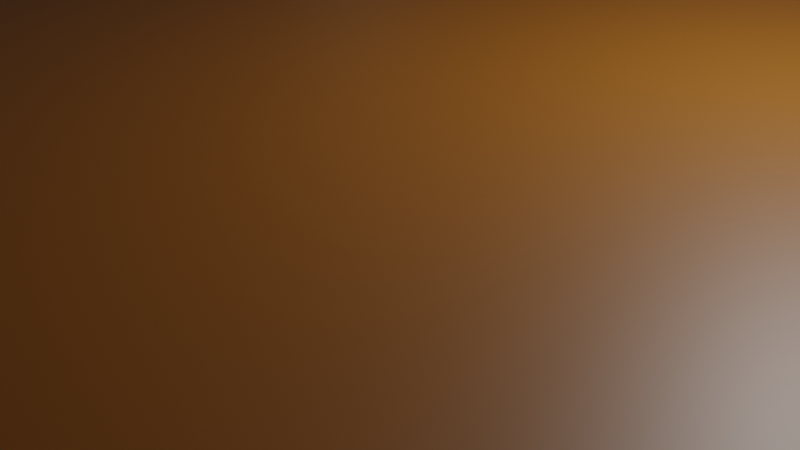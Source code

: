 # Source: bridge-home.blend  (saved by Blender 2.80.43; exported with 4.5.12 LTS)
import bpy
from mathutils import Matrix  # noqa: F401  (used for matrix-valued properties, if any)

bpy.ops.wm.read_factory_settings(use_empty=True)
scene = bpy.context.scene
scene.name = 'Scene'

# ---- collections
col_collection = bpy.data.collections.new('Collection'); scene.collection.children.link(col_collection)
col_bridge_pillars = bpy.data.collections.new('bridge-pillars'); scene.collection.children.link(col_bridge_pillars)

# ---- materials (node trees are filled in below, after node groups)
mat_brown = bpy.data.materials.new('brown')
mat_brown.alpha_threshold = 0.0
mat_brown.use_transparent_shadow = False
mat_brown.roughness = 0.5
mat_brown.line_color = (0.0, 0.0, 0.0, 1.0)

# ---- material node trees
mat_brown.use_nodes = True; mat_brown.node_tree.nodes.clear()
_N = mat_brown.node_tree.nodes; _L = mat_brown.node_tree.links
n0 = _N.new('ShaderNodeOutputMaterial'); n0.name = 'Material Output'; n0.location = (300, 300)
n1 = _N.new('ShaderNodeBsdfPrincipled'); n1.name = 'Principled BSDF'; n1.location = (10, 300)
n1.distribution = 'GGX'
n1.subsurface_method = 'BURLEY'
n1.inputs[0].default_value = (0.1817, 0.05806, 0.0, 1.0)
n1.inputs[3].default_value = 1.45
_L.new(n1.outputs[0], n0.inputs[0])
n0.is_active_output = True

# ---- world
world_world = bpy.data.worlds.new('World'); scene.world = world_world
world_world.use_nodes = True; world_world.node_tree.nodes.clear()
_N = world_world.node_tree.nodes; _L = world_world.node_tree.links
n0 = _N.new('ShaderNodeOutputWorld'); n0.name = 'World Output'; n0.location = (300, 300)
n1 = _N.new('ShaderNodeBackground'); n1.name = 'Background'; n1.location = (10, 300)
n1.inputs[0].default_value = (0.05088, 0.05088, 0.05088, 1.0)
_L.new(n1.outputs[0], n0.inputs[0])
n0.is_active_output = True
world_world.color = (0.05088, 0.05088, 0.05088)
world_world.use_sun_shadow = False
world_world.sun_shadow_jitter_overblur = 0.0

# ---- cameras
cam_camera = bpy.data.cameras.new('Camera')
cam_camera.clip_end = 100.0
cam_camera.ortho_scale = 7.314
cam_camera.dof.focus_distance = 0.0
cam_camera.dof.aperture_fstop = 128.0

# ---- lights
light_light = bpy.data.lights.new('Light', 'POINT')
light_light.transmission_factor = 0.0
light_light.cutoff_distance = 30.0
light_light.energy = 1000.0
light_light.shadow_buffer_clip_start = 1.001
light_light.shadow_soft_size = 0.1
light_light.shadow_maximum_resolution = 0.006
light_light.use_absolute_resolution = True

# ---- meshes
me_cylinder = bpy.data.meshes.new('Cylinder')
me_cylinder.from_pydata([(-8.794, 8.004, 0.2351), (-8.794, 8.004, 2.235), (-8.599, 7.985, 0.2351), (-8.599, 7.985, 2.235), (-8.411, 7.928, 0.2351), (-8.411, 7.928, 2.235), (-8.239, 7.835, 0.2351), (-8.239, 7.835, 2.235), (-8.087, 7.711, 0.2351), (-8.087, 7.711, 2.235), (-7.963, 7.56, 0.2351), (-7.963, 7.56, 2.235), (-7.87, 7.387, 0.2351), (-7.87, 7.387, 2.235), (-7.813, 7.199, 0.2351), (-7.813, 7.199, 2.235), (-7.794, 7.004, 0.2351), (-7.794, 7.004, 2.235), (-7.813, 6.809, 0.2351), (-7.813, 6.809, 2.235), (-7.87, 6.621, 0.2351), (-7.87, 6.621, 2.235), (-7.963, 6.448, 0.2351), (-7.963, 6.448, 2.235), (-8.087, 6.297, 0.2351), (-8.087, 6.297, 2.235), (-8.239, 6.173, 0.2351), (-8.239, 6.173, 2.235), (-8.411, 6.08, 0.2351), (-8.411, 6.08, 2.235), (-8.599, 6.023, 0.2351), (-8.599, 6.023, 2.235), (-8.794, 6.004, 0.2351), (-8.794, 6.004, 2.235), (-8.989, 6.023, 0.2351), (-8.989, 6.023, 2.235), (-9.177, 6.08, 0.2351), (-9.177, 6.08, 2.235), (-9.35, 6.173, 0.2351), (-9.35, 6.173, 2.235), (-9.501, 6.297, 0.2351), (-9.501, 6.297, 2.235), (-9.626, 6.448, 0.2351), (-9.626, 6.448, 2.235), (-9.718, 6.621, 0.2351), (-9.718, 6.621, 2.235), (-9.775, 6.809, 0.2351), (-9.775, 6.809, 2.235), (-9.794, 7.004, 0.2351), (-9.794, 7.004, 2.235), (-9.775, 7.199, 0.2351), (-9.775, 7.199, 2.235), (-9.718, 7.387, 0.2351), (-9.718, 7.387, 2.235), (-9.626, 7.56, 0.2351), (-9.626, 7.56, 2.235), (-9.501, 7.711, 0.2351), (-9.501, 7.711, 2.235), (-9.35, 7.835, 0.2351), (-9.35, 7.835, 2.235), (-9.177, 7.928, 0.2351), (-9.177, 7.928, 2.235), (-8.989, 7.985, 0.2351), (-8.989, 7.985, 2.235)], [], [(0, 1, 3, 2), (2, 3, 5, 4), (4, 5, 7, 6), (6, 7, 9, 8), (8, 9, 11, 10), (10, 11, 13, 12), (12, 13, 15, 14), (14, 15, 17, 16), (16, 17, 19, 18), (18, 19, 21, 20), (20, 21, 23, 22), (22, 23, 25, 24), (24, 25, 27, 26), (26, 27, 29, 28), (28, 29, 31, 30), (30, 31, 33, 32), (32, 33, 35, 34), (34, 35, 37, 36), (36, 37, 39, 38), (38, 39, 41, 40), (40, 41, 43, 42), (42, 43, 45, 44), (44, 45, 47, 46), (46, 47, 49, 48), (48, 49, 51, 50), (50, 51, 53, 52), (52, 53, 55, 54), (54, 55, 57, 56), (56, 57, 59, 58), (58, 59, 61, 60), (3, 1, 63, 61, 59, 57, 55, 53, 51, 49, 47, 45, 43, 41, 39, 37, 35, 33, 31, 29, 27, 25, 23, 21, 19, 17, 15, 13, 11, 9, 7, 5), (60, 61, 63, 62), (62, 63, 1, 0), (0, 2, 4, 6, 8, 10, 12, 14, 16, 18, 20, 22, 24, 26, 28, 30, 32, 34, 36, 38, 40, 42, 44, 46, 48, 50, 52, 54, 56, 58, 60, 62)])
_uv = me_cylinder.uv_layers.new(name='UVMap')
_uv.uv.foreach_set('vector', [1.0, 0.5, 1.0, 1.0, 0.9688, 1.0, 0.9688, 0.5, 0.9688, 0.5, 0.9688, 1.0, 0.9375, 1.0, 0.9375, 0.5, 0.9375, 0.5, 0.9375, 1.0, 0.9062, 1.0, 0.9062, 0.5, 0.9062, 0.5, 0.9062, 1.0, 0.875, 1.0, 0.875, 0.5, 0.875, 0.5, 0.875, 1.0, 0.8438, 1.0, 0.8438, 0.5, 0.8438, 0.5, 0.8438, 1.0, 0.8125, 1.0, 0.8125, 0.5, 0.8125, 0.5, 0.8125, 1.0, 0.7812, 1.0, 0.7812, 0.5, 0.7812, 0.5, 0.7812, 1.0, 0.75, 1.0, 0.75, 0.5, 0.75, 0.5, 0.75, 1.0, 0.7188, 1.0, 0.7188, 0.5, 0.7188, 0.5, 0.7188, 1.0, 0.6875, 1.0, 0.6875, 0.5, 0.6875, 0.5, 0.6875, 1.0, 0.6562, 1.0, 0.6562, 0.5, 0.6562, 0.5, 0.6562, 1.0, 0.625, 1.0, 0.625, 0.5, 0.625, 0.5, 0.625, 1.0, 0.5938, 1.0, 0.5938, 0.5, 0.5938, 0.5, 0.5938, 1.0, 0.5625, 1.0, 0.5625, 0.5, 0.5625, 0.5, 0.5625, 1.0, 0.5312, 1.0, 0.5312, 0.5, 0.5312, 0.5, 0.5312, 1.0, 0.5, 1.0, 0.5, 0.5, 0.5, 0.5, 0.5, 1.0, 0.4688, 1.0, 0.4688, 0.5, 0.4688, 0.5, 0.4688, 1.0, 0.4375, 1.0, 0.4375, 0.5, 0.4375, 0.5, 0.4375, 1.0, 0.4062, 1.0, 0.4062, 0.5, 0.4062, 0.5, 0.4062, 1.0, 0.375, 1.0, 0.375, 0.5, 0.375, 0.5, 0.375, 1.0, 0.3438, 1.0, 0.3438, 0.5, 0.3438, 0.5, 0.3438, 1.0, 0.3125, 1.0, 0.3125, 0.5, 0.3125, 0.5, 0.3125, 1.0, 0.2812, 1.0, 0.2812, 0.5, 0.2812, 0.5, 0.2812, 1.0, 0.25, 1.0, 0.25, 0.5, 0.25, 0.5, 0.25, 1.0, 0.2188, 1.0, 0.2188, 0.5, 0.2188, 0.5, 0.2188, 1.0, 0.1875, 1.0, 0.1875, 0.5, 0.1875, 0.5, 0.1875, 1.0, 0.1562, 1.0, 0.1562, 0.5, 0.1562, 0.5, 0.1562, 1.0, 0.125, 1.0, 0.125, 0.5, 0.125, 0.5, 0.125, 1.0, 0.09375, 1.0, 0.09375, 0.5, 0.09375, 0.5, 0.09375, 1.0, 0.0625, 1.0, 0.0625, 0.5, 0.2968, 0.4854, 0.25, 0.49, 0.2032, 0.4854, 0.1582, 0.4717, 0.1167, 0.4496, 0.08029, 0.4197, 0.05045, 0.3833, 0.02827, 0.3418, 0.01461, 0.2968, 0.01, 0.25, 0.01461, 0.2032, 0.02827, 0.1582, 0.05045, 0.1167, 0.08029, 0.08029, 0.1167, 0.05045, 0.1582, 0.02827, 0.2032, 0.01461, 0.25, 0.01, 0.2968, 0.01461, 0.3418, 0.02827, 0.3833, 0.05045, 0.4197, 0.08029, 0.4496, 0.1167, 0.4717, 0.1582, 0.4854, 0.2032, 0.49, 0.25, 0.4854, 0.2968, 0.4717, 0.3418, 0.4496, 0.3833, 0.4197, 0.4197, 0.3833, 0.4496, 0.3418, 0.4717, 0.0625, 0.5, 0.0625, 1.0, 0.03125, 1.0, 0.03125, 0.5, 0.03125, 0.5, 0.03125, 1.0, 0.0, 1.0, 0.0, 0.5, 0.75, 0.49, 0.7968, 0.4854, 0.8418, 0.4717, 0.8833, 0.4496, 0.9197, 0.4197, 0.9496, 0.3833, 0.9717, 0.3418, 0.9854, 0.2968, 0.99, 0.25, 0.9854, 0.2032, 0.9717, 0.1582, 0.9496, 0.1167, 0.9197, 0.08029, 0.8833, 0.05045, 0.8418, 0.02827, 0.7968, 0.01461, 0.75, 0.01, 0.7032, 0.01461, 0.6582, 0.02827, 0.6167, 0.05045, 0.5803, 0.08029, 0.5504, 0.1167, 0.5283, 0.1582, 0.5146, 0.2032, 0.51, 0.25, 0.5146, 0.2968, 0.5283, 0.3418, 0.5504, 0.3833, 0.5803, 0.4197, 0.6167, 0.4496, 0.6582, 0.4717, 0.7032, 0.4854])
me_cylinder.use_remesh_preserve_volume = False
me_cylinder.use_remesh_preserve_attributes = False
me_cylinder.use_mirror_vertex_groups = False
me_cylinder.update()
me_cylinder_001 = bpy.data.meshes.new('Cylinder.001')
me_cylinder_001.from_pydata([(-8.794, -5.169, 0.2351), (-8.794, -5.169, 2.235), (-8.599, -5.189, 0.2351), (-8.599, -5.189, 2.235), (-8.411, -5.245, 0.2351), (-8.411, -5.245, 2.235), (-8.239, -5.338, 0.2351), (-8.239, -5.338, 2.235), (-8.087, -5.462, 0.2351), (-8.087, -5.462, 2.235), (-7.963, -5.614, 0.2351), (-7.963, -5.614, 2.235), (-7.87, -5.787, 0.2351), (-7.87, -5.787, 2.235), (-7.813, -5.974, 0.2351), (-7.813, -5.974, 2.235), (-7.794, -6.169, 0.2351), (-7.794, -6.169, 2.235), (-7.813, -6.364, 0.2351), (-7.813, -6.364, 2.235), (-7.87, -6.552, 0.2351), (-7.87, -6.552, 2.235), (-7.963, -6.725, 0.2351), (-7.963, -6.725, 2.235), (-8.087, -6.876, 0.2351), (-8.087, -6.876, 2.235), (-8.239, -7.001, 0.2351), (-8.239, -7.001, 2.235), (-8.411, -7.093, 0.2351), (-8.411, -7.093, 2.235), (-8.599, -7.15, 0.2351), (-8.599, -7.15, 2.235), (-8.794, -7.169, 0.2351), (-8.794, -7.169, 2.235), (-8.989, -7.15, 0.2351), (-8.989, -7.15, 2.235), (-9.177, -7.093, 0.2351), (-9.177, -7.093, 2.235), (-9.35, -7.001, 0.2351), (-9.35, -7.001, 2.235), (-9.501, -6.876, 0.2351), (-9.501, -6.876, 2.235), (-9.626, -6.725, 0.2351), (-9.626, -6.725, 2.235), (-9.718, -6.552, 0.2351), (-9.718, -6.552, 2.235), (-9.775, -6.364, 0.2351), (-9.775, -6.364, 2.235), (-9.794, -6.169, 0.2351), (-9.794, -6.169, 2.235), (-9.775, -5.974, 0.2351), (-9.775, -5.974, 2.235), (-9.718, -5.787, 0.2351), (-9.718, -5.787, 2.235), (-9.626, -5.614, 0.2351), (-9.626, -5.614, 2.235), (-9.501, -5.462, 0.2351), (-9.501, -5.462, 2.235), (-9.35, -5.338, 0.2351), (-9.35, -5.338, 2.235), (-9.177, -5.245, 0.2351), (-9.177, -5.245, 2.235), (-8.989, -5.189, 0.2351), (-8.989, -5.189, 2.235)], [], [(0, 1, 3, 2), (2, 3, 5, 4), (4, 5, 7, 6), (6, 7, 9, 8), (8, 9, 11, 10), (10, 11, 13, 12), (12, 13, 15, 14), (14, 15, 17, 16), (16, 17, 19, 18), (18, 19, 21, 20), (20, 21, 23, 22), (22, 23, 25, 24), (24, 25, 27, 26), (26, 27, 29, 28), (28, 29, 31, 30), (30, 31, 33, 32), (32, 33, 35, 34), (34, 35, 37, 36), (36, 37, 39, 38), (38, 39, 41, 40), (40, 41, 43, 42), (42, 43, 45, 44), (44, 45, 47, 46), (46, 47, 49, 48), (48, 49, 51, 50), (50, 51, 53, 52), (52, 53, 55, 54), (54, 55, 57, 56), (56, 57, 59, 58), (58, 59, 61, 60), (3, 1, 63, 61, 59, 57, 55, 53, 51, 49, 47, 45, 43, 41, 39, 37, 35, 33, 31, 29, 27, 25, 23, 21, 19, 17, 15, 13, 11, 9, 7, 5), (60, 61, 63, 62), (62, 63, 1, 0), (0, 2, 4, 6, 8, 10, 12, 14, 16, 18, 20, 22, 24, 26, 28, 30, 32, 34, 36, 38, 40, 42, 44, 46, 48, 50, 52, 54, 56, 58, 60, 62)])
_uv = me_cylinder_001.uv_layers.new(name='UVMap')
_uv.uv.foreach_set('vector', [1.0, 0.5, 1.0, 1.0, 0.9688, 1.0, 0.9688, 0.5, 0.9688, 0.5, 0.9688, 1.0, 0.9375, 1.0, 0.9375, 0.5, 0.9375, 0.5, 0.9375, 1.0, 0.9062, 1.0, 0.9062, 0.5, 0.9062, 0.5, 0.9062, 1.0, 0.875, 1.0, 0.875, 0.5, 0.875, 0.5, 0.875, 1.0, 0.8438, 1.0, 0.8438, 0.5, 0.8438, 0.5, 0.8438, 1.0, 0.8125, 1.0, 0.8125, 0.5, 0.8125, 0.5, 0.8125, 1.0, 0.7812, 1.0, 0.7812, 0.5, 0.7812, 0.5, 0.7812, 1.0, 0.75, 1.0, 0.75, 0.5, 0.75, 0.5, 0.75, 1.0, 0.7188, 1.0, 0.7188, 0.5, 0.7188, 0.5, 0.7188, 1.0, 0.6875, 1.0, 0.6875, 0.5, 0.6875, 0.5, 0.6875, 1.0, 0.6562, 1.0, 0.6562, 0.5, 0.6562, 0.5, 0.6562, 1.0, 0.625, 1.0, 0.625, 0.5, 0.625, 0.5, 0.625, 1.0, 0.5938, 1.0, 0.5938, 0.5, 0.5938, 0.5, 0.5938, 1.0, 0.5625, 1.0, 0.5625, 0.5, 0.5625, 0.5, 0.5625, 1.0, 0.5312, 1.0, 0.5312, 0.5, 0.5312, 0.5, 0.5312, 1.0, 0.5, 1.0, 0.5, 0.5, 0.5, 0.5, 0.5, 1.0, 0.4688, 1.0, 0.4688, 0.5, 0.4688, 0.5, 0.4688, 1.0, 0.4375, 1.0, 0.4375, 0.5, 0.4375, 0.5, 0.4375, 1.0, 0.4062, 1.0, 0.4062, 0.5, 0.4062, 0.5, 0.4062, 1.0, 0.375, 1.0, 0.375, 0.5, 0.375, 0.5, 0.375, 1.0, 0.3438, 1.0, 0.3438, 0.5, 0.3438, 0.5, 0.3438, 1.0, 0.3125, 1.0, 0.3125, 0.5, 0.3125, 0.5, 0.3125, 1.0, 0.2812, 1.0, 0.2812, 0.5, 0.2812, 0.5, 0.2812, 1.0, 0.25, 1.0, 0.25, 0.5, 0.25, 0.5, 0.25, 1.0, 0.2188, 1.0, 0.2188, 0.5, 0.2188, 0.5, 0.2188, 1.0, 0.1875, 1.0, 0.1875, 0.5, 0.1875, 0.5, 0.1875, 1.0, 0.1562, 1.0, 0.1562, 0.5, 0.1562, 0.5, 0.1562, 1.0, 0.125, 1.0, 0.125, 0.5, 0.125, 0.5, 0.125, 1.0, 0.09375, 1.0, 0.09375, 0.5, 0.09375, 0.5, 0.09375, 1.0, 0.0625, 1.0, 0.0625, 0.5, 0.2968, 0.4854, 0.25, 0.49, 0.2032, 0.4854, 0.1582, 0.4717, 0.1167, 0.4496, 0.08029, 0.4197, 0.05045, 0.3833, 0.02827, 0.3418, 0.01461, 0.2968, 0.01, 0.25, 0.01461, 0.2032, 0.02827, 0.1582, 0.05045, 0.1167, 0.08029, 0.08029, 0.1167, 0.05045, 0.1582, 0.02827, 0.2032, 0.01461, 0.25, 0.01, 0.2968, 0.01461, 0.3418, 0.02827, 0.3833, 0.05045, 0.4197, 0.08029, 0.4496, 0.1167, 0.4717, 0.1582, 0.4854, 0.2032, 0.49, 0.25, 0.4854, 0.2968, 0.4717, 0.3418, 0.4496, 0.3833, 0.4197, 0.4197, 0.3833, 0.4496, 0.3418, 0.4717, 0.0625, 0.5, 0.0625, 1.0, 0.03125, 1.0, 0.03125, 0.5, 0.03125, 0.5, 0.03125, 1.0, 0.0, 1.0, 0.0, 0.5, 0.75, 0.49, 0.7968, 0.4854, 0.8418, 0.4717, 0.8833, 0.4496, 0.9197, 0.4197, 0.9496, 0.3833, 0.9717, 0.3418, 0.9854, 0.2968, 0.99, 0.25, 0.9854, 0.2032, 0.9717, 0.1582, 0.9496, 0.1167, 0.9197, 0.08029, 0.8833, 0.05045, 0.8418, 0.02827, 0.7968, 0.01461, 0.75, 0.01, 0.7032, 0.01461, 0.6582, 0.02827, 0.6167, 0.05045, 0.5803, 0.08029, 0.5504, 0.1167, 0.5283, 0.1582, 0.5146, 0.2032, 0.51, 0.25, 0.5146, 0.2968, 0.5283, 0.3418, 0.5504, 0.3833, 0.5803, 0.4197, 0.6167, 0.4496, 0.6582, 0.4717, 0.7032, 0.4854])
me_cylinder_001.use_remesh_preserve_volume = False
me_cylinder_001.use_remesh_preserve_attributes = False
me_cylinder_001.use_mirror_vertex_groups = False
me_cylinder_001.update()
me_cylinder_002 = bpy.data.meshes.new('Cylinder.002')
me_cylinder_002.from_pydata([(9.206, 8.004, 0.2351), (9.206, 8.004, 2.235), (9.401, 7.985, 0.2351), (9.401, 7.985, 2.235), (9.589, 7.928, 0.2351), (9.589, 7.928, 2.235), (9.761, 7.835, 0.2351), (9.761, 7.835, 2.235), (9.913, 7.711, 0.2351), (9.913, 7.711, 2.235), (10.04, 7.56, 0.2351), (10.04, 7.56, 2.235), (10.13, 7.387, 0.2351), (10.13, 7.387, 2.235), (10.19, 7.199, 0.2351), (10.19, 7.199, 2.235), (10.21, 7.004, 0.2351), (10.21, 7.004, 2.235), (10.19, 6.809, 0.2351), (10.19, 6.809, 2.235), (10.13, 6.621, 0.2351), (10.13, 6.621, 2.235), (10.04, 6.448, 0.2351), (10.04, 6.448, 2.235), (9.913, 6.297, 0.2351), (9.913, 6.297, 2.235), (9.761, 6.173, 0.2351), (9.761, 6.173, 2.235), (9.589, 6.08, 0.2351), (9.589, 6.08, 2.235), (9.401, 6.023, 0.2351), (9.401, 6.023, 2.235), (9.206, 6.004, 0.2351), (9.206, 6.004, 2.235), (9.011, 6.023, 0.2351), (9.011, 6.023, 2.235), (8.823, 6.08, 0.2351), (8.823, 6.08, 2.235), (8.65, 6.173, 0.2351), (8.65, 6.173, 2.235), (8.499, 6.297, 0.2351), (8.499, 6.297, 2.235), (8.374, 6.448, 0.2351), (8.374, 6.448, 2.235), (8.282, 6.621, 0.2351), (8.282, 6.621, 2.235), (8.225, 6.809, 0.2351), (8.225, 6.809, 2.235), (8.206, 7.004, 0.2351), (8.206, 7.004, 2.235), (8.225, 7.199, 0.2351), (8.225, 7.199, 2.235), (8.282, 7.387, 0.2351), (8.282, 7.387, 2.235), (8.374, 7.56, 0.2351), (8.374, 7.56, 2.235), (8.499, 7.711, 0.2351), (8.499, 7.711, 2.235), (8.65, 7.835, 0.2351), (8.65, 7.835, 2.235), (8.823, 7.928, 0.2351), (8.823, 7.928, 2.235), (9.011, 7.985, 0.2351), (9.011, 7.985, 2.235)], [], [(0, 1, 3, 2), (2, 3, 5, 4), (4, 5, 7, 6), (6, 7, 9, 8), (8, 9, 11, 10), (10, 11, 13, 12), (12, 13, 15, 14), (14, 15, 17, 16), (16, 17, 19, 18), (18, 19, 21, 20), (20, 21, 23, 22), (22, 23, 25, 24), (24, 25, 27, 26), (26, 27, 29, 28), (28, 29, 31, 30), (30, 31, 33, 32), (32, 33, 35, 34), (34, 35, 37, 36), (36, 37, 39, 38), (38, 39, 41, 40), (40, 41, 43, 42), (42, 43, 45, 44), (44, 45, 47, 46), (46, 47, 49, 48), (48, 49, 51, 50), (50, 51, 53, 52), (52, 53, 55, 54), (54, 55, 57, 56), (56, 57, 59, 58), (58, 59, 61, 60), (3, 1, 63, 61, 59, 57, 55, 53, 51, 49, 47, 45, 43, 41, 39, 37, 35, 33, 31, 29, 27, 25, 23, 21, 19, 17, 15, 13, 11, 9, 7, 5), (60, 61, 63, 62), (62, 63, 1, 0), (0, 2, 4, 6, 8, 10, 12, 14, 16, 18, 20, 22, 24, 26, 28, 30, 32, 34, 36, 38, 40, 42, 44, 46, 48, 50, 52, 54, 56, 58, 60, 62)])
_uv = me_cylinder_002.uv_layers.new(name='UVMap')
_uv.uv.foreach_set('vector', [1.0, 0.5, 1.0, 1.0, 0.9688, 1.0, 0.9688, 0.5, 0.9688, 0.5, 0.9688, 1.0, 0.9375, 1.0, 0.9375, 0.5, 0.9375, 0.5, 0.9375, 1.0, 0.9062, 1.0, 0.9062, 0.5, 0.9062, 0.5, 0.9062, 1.0, 0.875, 1.0, 0.875, 0.5, 0.875, 0.5, 0.875, 1.0, 0.8438, 1.0, 0.8438, 0.5, 0.8438, 0.5, 0.8438, 1.0, 0.8125, 1.0, 0.8125, 0.5, 0.8125, 0.5, 0.8125, 1.0, 0.7812, 1.0, 0.7812, 0.5, 0.7812, 0.5, 0.7812, 1.0, 0.75, 1.0, 0.75, 0.5, 0.75, 0.5, 0.75, 1.0, 0.7188, 1.0, 0.7188, 0.5, 0.7188, 0.5, 0.7188, 1.0, 0.6875, 1.0, 0.6875, 0.5, 0.6875, 0.5, 0.6875, 1.0, 0.6562, 1.0, 0.6562, 0.5, 0.6562, 0.5, 0.6562, 1.0, 0.625, 1.0, 0.625, 0.5, 0.625, 0.5, 0.625, 1.0, 0.5938, 1.0, 0.5938, 0.5, 0.5938, 0.5, 0.5938, 1.0, 0.5625, 1.0, 0.5625, 0.5, 0.5625, 0.5, 0.5625, 1.0, 0.5312, 1.0, 0.5312, 0.5, 0.5312, 0.5, 0.5312, 1.0, 0.5, 1.0, 0.5, 0.5, 0.5, 0.5, 0.5, 1.0, 0.4688, 1.0, 0.4688, 0.5, 0.4688, 0.5, 0.4688, 1.0, 0.4375, 1.0, 0.4375, 0.5, 0.4375, 0.5, 0.4375, 1.0, 0.4062, 1.0, 0.4062, 0.5, 0.4062, 0.5, 0.4062, 1.0, 0.375, 1.0, 0.375, 0.5, 0.375, 0.5, 0.375, 1.0, 0.3438, 1.0, 0.3438, 0.5, 0.3438, 0.5, 0.3438, 1.0, 0.3125, 1.0, 0.3125, 0.5, 0.3125, 0.5, 0.3125, 1.0, 0.2812, 1.0, 0.2812, 0.5, 0.2812, 0.5, 0.2812, 1.0, 0.25, 1.0, 0.25, 0.5, 0.25, 0.5, 0.25, 1.0, 0.2188, 1.0, 0.2188, 0.5, 0.2188, 0.5, 0.2188, 1.0, 0.1875, 1.0, 0.1875, 0.5, 0.1875, 0.5, 0.1875, 1.0, 0.1562, 1.0, 0.1562, 0.5, 0.1562, 0.5, 0.1562, 1.0, 0.125, 1.0, 0.125, 0.5, 0.125, 0.5, 0.125, 1.0, 0.09375, 1.0, 0.09375, 0.5, 0.09375, 0.5, 0.09375, 1.0, 0.0625, 1.0, 0.0625, 0.5, 0.2968, 0.4854, 0.25, 0.49, 0.2032, 0.4854, 0.1582, 0.4717, 0.1167, 0.4496, 0.08029, 0.4197, 0.05045, 0.3833, 0.02827, 0.3418, 0.01461, 0.2968, 0.01, 0.25, 0.01461, 0.2032, 0.02827, 0.1582, 0.05045, 0.1167, 0.08029, 0.08029, 0.1167, 0.05045, 0.1582, 0.02827, 0.2032, 0.01461, 0.25, 0.01, 0.2968, 0.01461, 0.3418, 0.02827, 0.3833, 0.05045, 0.4197, 0.08029, 0.4496, 0.1167, 0.4717, 0.1582, 0.4854, 0.2032, 0.49, 0.25, 0.4854, 0.2968, 0.4717, 0.3418, 0.4496, 0.3833, 0.4197, 0.4197, 0.3833, 0.4496, 0.3418, 0.4717, 0.0625, 0.5, 0.0625, 1.0, 0.03125, 1.0, 0.03125, 0.5, 0.03125, 0.5, 0.03125, 1.0, 0.0, 1.0, 0.0, 0.5, 0.75, 0.49, 0.7968, 0.4854, 0.8418, 0.4717, 0.8833, 0.4496, 0.9197, 0.4197, 0.9496, 0.3833, 0.9717, 0.3418, 0.9854, 0.2968, 0.99, 0.25, 0.9854, 0.2032, 0.9717, 0.1582, 0.9496, 0.1167, 0.9197, 0.08029, 0.8833, 0.05045, 0.8418, 0.02827, 0.7968, 0.01461, 0.75, 0.01, 0.7032, 0.01461, 0.6582, 0.02827, 0.6167, 0.05045, 0.5803, 0.08029, 0.5504, 0.1167, 0.5283, 0.1582, 0.5146, 0.2032, 0.51, 0.25, 0.5146, 0.2968, 0.5283, 0.3418, 0.5504, 0.3833, 0.5803, 0.4197, 0.6167, 0.4496, 0.6582, 0.4717, 0.7032, 0.4854])
me_cylinder_002.use_remesh_preserve_volume = False
me_cylinder_002.use_remesh_preserve_attributes = False
me_cylinder_002.use_mirror_vertex_groups = False
me_cylinder_002.update()
me_cylinder_003 = bpy.data.meshes.new('Cylinder.003')
me_cylinder_003.from_pydata([(9.206, -5.169, 0.2351), (9.206, -5.169, 2.235), (9.401, -5.189, 0.2351), (9.401, -5.189, 2.235), (9.589, -5.245, 0.2351), (9.589, -5.245, 2.235), (9.761, -5.338, 0.2351), (9.761, -5.338, 2.235), (9.913, -5.462, 0.2351), (9.913, -5.462, 2.235), (10.04, -5.614, 0.2351), (10.04, -5.614, 2.235), (10.13, -5.787, 0.2351), (10.13, -5.787, 2.235), (10.19, -5.974, 0.2351), (10.19, -5.974, 2.235), (10.21, -6.169, 0.2351), (10.21, -6.169, 2.235), (10.19, -6.364, 0.2351), (10.19, -6.364, 2.235), (10.13, -6.552, 0.2351), (10.13, -6.552, 2.235), (10.04, -6.725, 0.2351), (10.04, -6.725, 2.235), (9.913, -6.876, 0.2351), (9.913, -6.876, 2.235), (9.761, -7.001, 0.2351), (9.761, -7.001, 2.235), (9.589, -7.093, 0.2351), (9.589, -7.093, 2.235), (9.401, -7.15, 0.2351), (9.401, -7.15, 2.235), (9.206, -7.169, 0.2351), (9.206, -7.169, 2.235), (9.011, -7.15, 0.2351), (9.011, -7.15, 2.235), (8.823, -7.093, 0.2351), (8.823, -7.093, 2.235), (8.65, -7.001, 0.2351), (8.65, -7.001, 2.235), (8.499, -6.876, 0.2351), (8.499, -6.876, 2.235), (8.374, -6.725, 0.2351), (8.374, -6.725, 2.235), (8.282, -6.552, 0.2351), (8.282, -6.552, 2.235), (8.225, -6.364, 0.2351), (8.225, -6.364, 2.235), (8.206, -6.169, 0.2351), (8.206, -6.169, 2.235), (8.225, -5.974, 0.2351), (8.225, -5.974, 2.235), (8.282, -5.787, 0.2351), (8.282, -5.787, 2.235), (8.374, -5.614, 0.2351), (8.374, -5.614, 2.235), (8.499, -5.462, 0.2351), (8.499, -5.462, 2.235), (8.65, -5.338, 0.2351), (8.65, -5.338, 2.235), (8.823, -5.245, 0.2351), (8.823, -5.245, 2.235), (9.011, -5.189, 0.2351), (9.011, -5.189, 2.235)], [], [(0, 1, 3, 2), (2, 3, 5, 4), (4, 5, 7, 6), (6, 7, 9, 8), (8, 9, 11, 10), (10, 11, 13, 12), (12, 13, 15, 14), (14, 15, 17, 16), (16, 17, 19, 18), (18, 19, 21, 20), (20, 21, 23, 22), (22, 23, 25, 24), (24, 25, 27, 26), (26, 27, 29, 28), (28, 29, 31, 30), (30, 31, 33, 32), (32, 33, 35, 34), (34, 35, 37, 36), (36, 37, 39, 38), (38, 39, 41, 40), (40, 41, 43, 42), (42, 43, 45, 44), (44, 45, 47, 46), (46, 47, 49, 48), (48, 49, 51, 50), (50, 51, 53, 52), (52, 53, 55, 54), (54, 55, 57, 56), (56, 57, 59, 58), (58, 59, 61, 60), (3, 1, 63, 61, 59, 57, 55, 53, 51, 49, 47, 45, 43, 41, 39, 37, 35, 33, 31, 29, 27, 25, 23, 21, 19, 17, 15, 13, 11, 9, 7, 5), (60, 61, 63, 62), (62, 63, 1, 0), (0, 2, 4, 6, 8, 10, 12, 14, 16, 18, 20, 22, 24, 26, 28, 30, 32, 34, 36, 38, 40, 42, 44, 46, 48, 50, 52, 54, 56, 58, 60, 62)])
_uv = me_cylinder_003.uv_layers.new(name='UVMap')
_uv.uv.foreach_set('vector', [1.0, 0.5, 1.0, 1.0, 0.9688, 1.0, 0.9688, 0.5, 0.9688, 0.5, 0.9688, 1.0, 0.9375, 1.0, 0.9375, 0.5, 0.9375, 0.5, 0.9375, 1.0, 0.9062, 1.0, 0.9062, 0.5, 0.9062, 0.5, 0.9062, 1.0, 0.875, 1.0, 0.875, 0.5, 0.875, 0.5, 0.875, 1.0, 0.8438, 1.0, 0.8438, 0.5, 0.8438, 0.5, 0.8438, 1.0, 0.8125, 1.0, 0.8125, 0.5, 0.8125, 0.5, 0.8125, 1.0, 0.7812, 1.0, 0.7812, 0.5, 0.7812, 0.5, 0.7812, 1.0, 0.75, 1.0, 0.75, 0.5, 0.75, 0.5, 0.75, 1.0, 0.7188, 1.0, 0.7188, 0.5, 0.7188, 0.5, 0.7188, 1.0, 0.6875, 1.0, 0.6875, 0.5, 0.6875, 0.5, 0.6875, 1.0, 0.6562, 1.0, 0.6562, 0.5, 0.6562, 0.5, 0.6562, 1.0, 0.625, 1.0, 0.625, 0.5, 0.625, 0.5, 0.625, 1.0, 0.5938, 1.0, 0.5938, 0.5, 0.5938, 0.5, 0.5938, 1.0, 0.5625, 1.0, 0.5625, 0.5, 0.5625, 0.5, 0.5625, 1.0, 0.5312, 1.0, 0.5312, 0.5, 0.5312, 0.5, 0.5312, 1.0, 0.5, 1.0, 0.5, 0.5, 0.5, 0.5, 0.5, 1.0, 0.4688, 1.0, 0.4688, 0.5, 0.4688, 0.5, 0.4688, 1.0, 0.4375, 1.0, 0.4375, 0.5, 0.4375, 0.5, 0.4375, 1.0, 0.4062, 1.0, 0.4062, 0.5, 0.4062, 0.5, 0.4062, 1.0, 0.375, 1.0, 0.375, 0.5, 0.375, 0.5, 0.375, 1.0, 0.3438, 1.0, 0.3438, 0.5, 0.3438, 0.5, 0.3438, 1.0, 0.3125, 1.0, 0.3125, 0.5, 0.3125, 0.5, 0.3125, 1.0, 0.2812, 1.0, 0.2812, 0.5, 0.2812, 0.5, 0.2812, 1.0, 0.25, 1.0, 0.25, 0.5, 0.25, 0.5, 0.25, 1.0, 0.2188, 1.0, 0.2188, 0.5, 0.2188, 0.5, 0.2188, 1.0, 0.1875, 1.0, 0.1875, 0.5, 0.1875, 0.5, 0.1875, 1.0, 0.1562, 1.0, 0.1562, 0.5, 0.1562, 0.5, 0.1562, 1.0, 0.125, 1.0, 0.125, 0.5, 0.125, 0.5, 0.125, 1.0, 0.09375, 1.0, 0.09375, 0.5, 0.09375, 0.5, 0.09375, 1.0, 0.0625, 1.0, 0.0625, 0.5, 0.2968, 0.4854, 0.25, 0.49, 0.2032, 0.4854, 0.1582, 0.4717, 0.1167, 0.4496, 0.08029, 0.4197, 0.05045, 0.3833, 0.02827, 0.3418, 0.01461, 0.2968, 0.01, 0.25, 0.01461, 0.2032, 0.02827, 0.1582, 0.05045, 0.1167, 0.08029, 0.08029, 0.1167, 0.05045, 0.1582, 0.02827, 0.2032, 0.01461, 0.25, 0.01, 0.2968, 0.01461, 0.3418, 0.02827, 0.3833, 0.05045, 0.4197, 0.08029, 0.4496, 0.1167, 0.4717, 0.1582, 0.4854, 0.2032, 0.49, 0.25, 0.4854, 0.2968, 0.4717, 0.3418, 0.4496, 0.3833, 0.4197, 0.4197, 0.3833, 0.4496, 0.3418, 0.4717, 0.0625, 0.5, 0.0625, 1.0, 0.03125, 1.0, 0.03125, 0.5, 0.03125, 0.5, 0.03125, 1.0, 0.0, 1.0, 0.0, 0.5, 0.75, 0.49, 0.7968, 0.4854, 0.8418, 0.4717, 0.8833, 0.4496, 0.9197, 0.4197, 0.9496, 0.3833, 0.9717, 0.3418, 0.9854, 0.2968, 0.99, 0.25, 0.9854, 0.2032, 0.9717, 0.1582, 0.9496, 0.1167, 0.9197, 0.08029, 0.8833, 0.05045, 0.8418, 0.02827, 0.7968, 0.01461, 0.75, 0.01, 0.7032, 0.01461, 0.6582, 0.02827, 0.6167, 0.05045, 0.5803, 0.08029, 0.5504, 0.1167, 0.5283, 0.1582, 0.5146, 0.2032, 0.51, 0.25, 0.5146, 0.2968, 0.5283, 0.3418, 0.5504, 0.3833, 0.5803, 0.4197, 0.6167, 0.4496, 0.6582, 0.4717, 0.7032, 0.4854])
me_cylinder_003.use_remesh_preserve_volume = False
me_cylinder_003.use_remesh_preserve_attributes = False
me_cylinder_003.use_mirror_vertex_groups = False
me_cylinder_003.update()
me_plane = bpy.data.meshes.new('Plane')
me_plane.from_pydata([(-0.9873, -0.9495, 0.9317), (1.013, -0.9495, 0.9317), (-0.9873, 1.05, 0.9317), (1.013, 1.05, 0.9317), (-0.9245, -0.8868, 0.9815), (0.95, -0.8868, 0.9815), (-0.9245, 0.9877, 0.9815), (0.95, 0.9877, 0.9815), (-0.1873, -0.9495, 0.9317), (-0.1873, 1.05, 0.9317), (-0.1747, -0.8868, 0.9815), (-0.1747, 0.9877, 0.9815), (0.2327, -0.9495, 0.9317), (0.2189, -0.8868, 0.9815), (0.2327, 1.05, 0.9317), (0.2189, 0.9877, 0.9815), (0.2327, 2.889, 0.9257), (-0.1873, 2.889, 0.9257), (0.2189, 2.826, 0.9755), (-0.1747, 2.826, 0.9755)], [], [(12, 14, 3, 1), (13, 5, 7, 15), (2, 0, 4, 6), (9, 2, 6, 11), (12, 1, 5, 13), (1, 3, 7, 5), (0, 8, 10, 4), (9, 11, 19, 17), (4, 10, 11, 6), (0, 2, 9, 8), (3, 14, 15, 7), (8, 12, 13, 10), (10, 13, 15, 11), (8, 9, 14, 12), (16, 17, 19, 18), (11, 15, 18, 19), (14, 9, 17, 16), (15, 14, 16, 18)])
_uv = me_plane.uv_layers.new(name='UVMap')
_uv.uv.foreach_set('vector', [0.61, 0.0, 0.61, 1.0, 1.0, 1.0, 1.0, 0.0, 0.61, 0.0, 1.0, 0.0, 1.0, 1.0, 0.61, 1.0, 0.0, 1.0, 0.0, 0.0, 0.0, 0.0, 0.0, 1.0, 0.4, 1.0, 0.0, 1.0, 0.0, 1.0, 0.4, 1.0, 0.61, 0.0, 1.0, 0.0, 1.0, 0.0, 0.61, 0.0, 1.0, 0.0, 1.0, 1.0, 1.0, 1.0, 1.0, 0.0, 0.0, 0.0, 0.4, 0.0, 0.4, 0.0, 0.0, 0.0, 0.4, 1.0, 0.4, 1.0, 0.4, 1.0, 0.4, 1.0, 0.0, 0.0, 0.4, 0.0, 0.4, 1.0, 0.0, 1.0, 0.0, 0.0, 0.0, 1.0, 0.4, 1.0, 0.4, 0.0, 1.0, 1.0, 0.61, 1.0, 0.61, 1.0, 1.0, 1.0, 0.4, 0.0, 0.61, 0.0, 0.61, 0.0, 0.4, 0.0, 0.4, 0.0, 0.61, 0.0, 0.61, 1.0, 0.4, 1.0, 0.4, 0.0, 0.4, 1.0, 0.61, 1.0, 0.61, 0.0, 0.61, 1.0, 0.4, 1.0, 0.4, 1.0, 0.61, 1.0, 0.4, 1.0, 0.61, 1.0, 0.61, 1.0, 0.4, 1.0, 0.61, 1.0, 0.4, 1.0, 0.4, 1.0, 0.61, 1.0, 0.61, 1.0, 0.61, 1.0, 0.61, 1.0, 0.61, 1.0])
me_plane.materials.append(mat_brown)
me_plane.use_remesh_preserve_volume = False
me_plane.use_remesh_preserve_attributes = False
me_plane.use_mirror_vertex_groups = False
me_plane.update()
me_cube_001 = bpy.data.meshes.new('Cube.001')
me_cube_001.from_pydata([(-0.9859, -0.9669, 0.004956), (-0.9859, -0.9669, 2.005), (-0.9859, 1.033, 0.004956), (-0.9859, 1.033, 2.005), (1.014, -0.9669, 0.004956), (1.014, -0.9669, 2.005), (1.014, 1.033, 0.004956), (1.014, 1.033, 2.005)], [], [(0, 1, 3, 2), (2, 3, 7, 6), (6, 7, 5, 4), (4, 5, 1, 0), (2, 6, 4, 0), (7, 3, 1, 5)])
_uv = me_cube_001.uv_layers.new(name='UVMap')
_uv.uv.foreach_set('vector', [0.375, 0.0, 0.625, 0.0, 0.625, 0.25, 0.375, 0.25, 0.375, 0.25, 0.625, 0.25, 0.625, 0.5, 0.375, 0.5, 0.375, 0.5, 0.625, 0.5, 0.625, 0.75, 0.375, 0.75, 0.375, 0.75, 0.625, 0.75, 0.625, 1.0, 0.375, 1.0, 0.125, 0.5, 0.375, 0.5, 0.375, 0.75, 0.125, 0.75, 0.625, 0.5, 0.875, 0.5, 0.875, 0.75, 0.625, 0.75])
me_cube_001.use_remesh_preserve_volume = False
me_cube_001.use_remesh_preserve_attributes = False
me_cube_001.use_mirror_vertex_groups = False
me_cube_001.update()
me_cube_002 = bpy.data.meshes.new('Cube.002')
me_cube_002.from_pydata([(-0.9647, 1.64, -0.08552), (-0.9647, 1.64, 1.914), (-0.9647, 3.64, -0.08552), (-0.9647, 3.64, 1.914), (1.035, 1.64, -0.08552), (1.035, 1.64, 1.914), (1.035, 3.64, -0.08552), (1.035, 3.64, 1.914)], [], [(0, 1, 3, 2), (2, 3, 7, 6), (6, 7, 5, 4), (4, 5, 1, 0), (2, 6, 4, 0), (7, 3, 1, 5)])
_uv = me_cube_002.uv_layers.new(name='UVMap')
_uv.uv.foreach_set('vector', [0.375, 0.0, 0.625, 0.0, 0.625, 0.25, 0.375, 0.25, 0.375, 0.25, 0.625, 0.25, 0.625, 0.5, 0.375, 0.5, 0.375, 0.5, 0.625, 0.5, 0.625, 0.75, 0.375, 0.75, 0.375, 0.75, 0.625, 0.75, 0.625, 1.0, 0.375, 1.0, 0.125, 0.5, 0.375, 0.5, 0.375, 0.75, 0.125, 0.75, 0.625, 0.5, 0.875, 0.5, 0.875, 0.75, 0.625, 0.75])
me_cube_002.use_remesh_preserve_volume = False
me_cube_002.use_remesh_preserve_attributes = False
me_cube_002.use_mirror_vertex_groups = False
me_cube_002.update()

# ---- objects
ob_light = bpy.data.objects.new('Light', light_light)
ob_camera = bpy.data.objects.new('Camera', cam_camera)
ob_cylinder = bpy.data.objects.new('Cylinder', me_cylinder)
ob_cylinder_001 = bpy.data.objects.new('Cylinder.001', me_cylinder_001)
ob_cylinder_002 = bpy.data.objects.new('Cylinder.002', me_cylinder_002)
ob_cylinder_003 = bpy.data.objects.new('Cylinder.003', me_cylinder_003)
ob_plane = bpy.data.objects.new('Plane', me_plane)
ob_cube = bpy.data.objects.new('Cube', me_cube_001)
ob_cube_001 = bpy.data.objects.new('Cube.001', me_cube_002)

# ---- transforms, parenting, visibility, modifiers, constraints
ob_light.location = (4.076, 1.005, 15.31)
ob_light.rotation_euler = (0.6503, 0.05522, 1.866)
ob_light.lock_rotations_4d = False
ob_light.empty_display_type = 'ARROWS'
ob_light.color = (0.0, 0.0, 0.0, 0.0)
ob_light.lineart.crease_threshold = 0.0
ob_camera.location = (7.359, -6.926, 14.36)
ob_camera.rotation_euler = (1.109, 0.0, 0.8149)
ob_camera.lock_rotations_4d = False
ob_camera.empty_display_type = 'ARROWS'
ob_camera.color = (0.0, 0.0, 0.0, 0.0)
ob_camera.display_type = 'WIRE'
ob_camera.lineart.crease_threshold = 0.0
ob_cylinder.location = (0.0, 0.0, 0.0)
ob_cylinder.scale = (1.0, 1.0, 8.012)
ob_cylinder.lineart.crease_threshold = 0.0
ob_cylinder_001.location = (0.0, 0.0, 0.0)
ob_cylinder_001.scale = (1.0, 1.0, 8.012)
ob_cylinder_001.lineart.crease_threshold = 0.0
ob_cylinder_002.location = (0.0, 0.0, 0.0)
ob_cylinder_002.scale = (1.0, 1.0, 8.012)
ob_cylinder_002.lineart.crease_threshold = 0.0
ob_cylinder_003.location = (0.0, 0.0, 0.0)
ob_cylinder_003.scale = (1.0, 1.0, 8.012)
ob_cylinder_003.lineart.crease_threshold = 0.0
ob_plane.location = (0.0, 0.0, 0.0)
ob_plane.scale = (10.11, 7.626, 11.7)
ob_plane.lineart.crease_threshold = 0.0
ob_cube.location = (0.0, 0.0, 0.0)
ob_cube.scale = (10.25, 8.27, 1.0)
ob_cube.lineart.crease_threshold = 0.0
ob_cube_001.location = (0.0, 0.0, 0.0)
ob_cube_001.scale = (8.963, 8.963, 8.963)
ob_cube_001.lineart.crease_threshold = 0.0

# ---- collection membership
col_collection.objects.link(ob_light)
col_collection.objects.link(ob_camera)
col_bridge_pillars.objects.link(ob_cylinder)
col_bridge_pillars.objects.link(ob_cylinder_001)
col_bridge_pillars.objects.link(ob_cylinder_002)
col_bridge_pillars.objects.link(ob_cylinder_003)
col_bridge_pillars.objects.link(ob_plane)
col_bridge_pillars.objects.link(ob_cube)
col_bridge_pillars.objects.link(ob_cube_001)

# ---- scene / render settings (as saved in the file)
scene.camera = ob_camera
scene.frame_start = 1; scene.frame_end = 250; scene.frame_set(30)
scene.render.engine = 'BLENDER_EEVEE_NEXT'
scene.render.motion_blur_shutter = 1.0
scene.cycles.use_denoising = False
scene.cycles.samples = 128
scene.cycles.sampling_pattern = 'TABULATED_SOBOL'
scene.cycles.use_adaptive_sampling = False
scene.cycles.use_light_tree = False
scene.view_settings.view_transform = 'Filmic'
bpy.context.view_layer.update()
